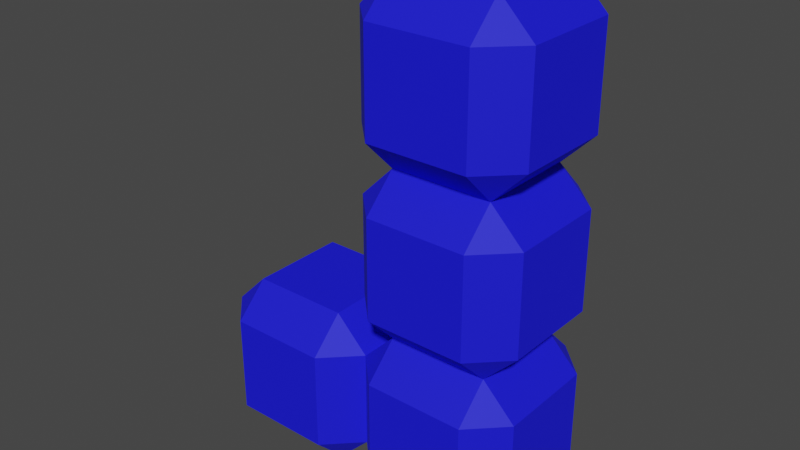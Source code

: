# Source: Model_J.blend  (saved by Blender 3.0.42; exported with 4.5.12 LTS)
import bpy
from mathutils import Matrix  # noqa: F401  (used for matrix-valued properties, if any)

bpy.ops.wm.read_factory_settings(use_empty=True)
scene = bpy.context.scene
scene.name = 'Scene'

# ---- materials (node trees are filled in below, after node groups)
mat_j_met = bpy.data.materials.new('J_met')
mat_j_met.alpha_threshold = 0.0
mat_j_met.use_transparent_shadow = False
mat_j_met.line_color = (0.0, 0.0, 0.0, 1.0)

# ---- material node trees
mat_j_met.use_nodes = True; mat_j_met.node_tree.nodes.clear()
_N = mat_j_met.node_tree.nodes; _L = mat_j_met.node_tree.links
n0 = _N.new('ShaderNodeOutputMaterial'); n0.name = 'Material Output'; n0.location = (300, 300)
n1 = _N.new('ShaderNodeBsdfPrincipled'); n1.name = 'Principled BSDF'; n1.location = (10, 300)
n1.distribution = 'GGX'
n1.subsurface_method = 'RANDOM_WALK_SKIN'
n1.inputs[0].default_value = (0.004777, 0.004777, 0.8714, 1.0)
n1.inputs[2].default_value = 0.7
n1.inputs[3].default_value = 1.45
n1.inputs[27].default_value = (0.0, 0.0, 0.0, 1.0)
n1.inputs[28].default_value = 1.0
_L.new(n1.outputs[0], n0.inputs[0])
n0.is_active_output = True

# ---- world
world_world = bpy.data.worlds.new('World'); scene.world = world_world
world_world.use_nodes = True; world_world.node_tree.nodes.clear()
_N = world_world.node_tree.nodes; _L = world_world.node_tree.links
n0 = _N.new('ShaderNodeOutputWorld'); n0.name = 'World Output'; n0.location = (300, 300)
n1 = _N.new('ShaderNodeBackground'); n1.name = 'Background'; n1.location = (10, 300)
n1.inputs[0].default_value = (0.05088, 0.05088, 0.05088, 1.0)
_L.new(n1.outputs[0], n0.inputs[0])
n0.is_active_output = True
world_world.color = (0.05088, 0.05088, 0.05088)
world_world.use_sun_shadow = False
world_world.sun_shadow_jitter_overblur = 0.0

# ---- meshes
me_j_body = bpy.data.meshes.new('J_body')
me_j_body.from_pydata([(0.6, 1.0, 0.6), (0.6, 0.6, 1.0), (1.0, 0.6, 0.6), (0.6, 0.6, -1.0), (0.6, 1.0, -0.6), (1.0, 0.6, -0.6), (1.0, -0.6, 0.6), (0.6, -0.6, 1.0), (0.6, -1.0, 0.6), (1.0, -0.6, -0.6), (0.6, -1.0, -0.6), (0.6, -0.6, -1.0), (-0.6, 1.0, 0.6), (-1.0, 0.6, 0.6), (-0.6, 0.6, 1.0), (-1.0, 0.6, -0.6), (-0.6, 1.0, -0.6), (-0.6, 0.6, -1.0), (-1.0, -0.6, 0.6), (-0.6, -1.0, 0.6), (-0.6, -0.6, 1.0), (-0.6, -0.6, -1.0), (-0.6, -1.0, -0.6), (-1.0, -0.6, -0.6)], [], [(17, 3, 11, 21), (23, 18, 13, 15), (10, 8, 19, 22), (1, 14, 20, 7), (5, 2, 6, 9), (0, 1, 2), (3, 4, 5), (6, 7, 8), (9, 10, 11), (12, 13, 14), (15, 16, 17), (18, 19, 20), (21, 22, 23), (17, 21, 23, 15), (3, 17, 16, 4), (2, 5, 4, 0), (22, 19, 18, 23), (8, 10, 9, 6), (12, 16, 15, 13), (7, 20, 19, 8), (1, 7, 6, 2), (21, 11, 10, 22), (20, 14, 13, 18), (14, 1, 0, 12), (11, 3, 5, 9), (16, 12, 0, 4)])
_uv = me_j_body.uv_layers.new(name='UVMap')
_uv.uv.foreach_set('vector', [0.175, 0.55, 0.325, 0.55, 0.325, 0.7, 0.175, 0.7, 0.425, 0.05, 0.575, 0.05, 0.575, 0.2, 0.425, 0.2, 0.425, 0.8, 0.575, 0.8, 0.575, 0.95, 0.425, 0.95, 0.675, 0.55, 0.825, 0.55, 0.825, 0.7, 0.675, 0.7, 0.425, 0.55, 0.575, 0.55, 0.575, 0.7, 0.425, 0.7, 0.575, 0.45, 0.625, 0.45, 0.575, 0.5, 0.325, 0.55, 0.325, 0.5, 0.375, 0.55, 0.575, 0.7, 0.625, 0.7, 0.575, 0.75, 0.425, 0.75, 0.375, 0.8, 0.375, 0.8, 0.575, 0.25, 0.575, 0.25, 0.625, 0.2, 0.425, 0.2, 0.425, 0.25, 0.375, 0.2, 0.575, 0.05, 0.575, 0.0, 0.625, 0.05, 0.175, 0.7, 0.175, 0.75, 0.125, 0.7, 0.175, 0.55, 0.175, 0.7, 0.125, 0.7, 0.125, 0.55, 0.325, 0.55, 0.175, 0.55, 0.175, 0.5, 0.325, 0.5, 0.575, 0.55, 0.425, 0.55, 0.425, 0.45, 0.575, 0.45, 0.425, 0.0, 0.575, 0.0, 0.575, 0.05, 0.425, 0.05, 0.575, 0.8, 0.425, 0.8, 0.425, 0.7, 0.575, 0.7, 0.575, 0.3, 0.425, 0.3, 0.425, 0.2, 0.575, 0.2, 0.625, 0.8, 0.625, 0.95, 0.575, 0.95, 0.575, 0.8, 0.675, 0.55, 0.675, 0.7, 0.575, 0.7, 0.575, 0.55, 0.175, 0.7, 0.325, 0.7, 0.325, 0.75, 0.175, 0.75, 0.625, 0.05, 0.625, 0.2, 0.575, 0.2, 0.575, 0.05, 0.625, 0.3, 0.625, 0.45, 0.575, 0.45, 0.575, 0.3, 0.325, 0.7, 0.325, 0.55, 0.425, 0.55, 0.425, 0.7, 0.425, 0.3, 0.575, 0.3, 0.575, 0.45, 0.425, 0.45])
me_j_body.materials.append(mat_j_met)
me_j_body.use_remesh_preserve_volume = False
me_j_body.use_remesh_preserve_attributes = False
me_j_body.use_mirror_vertex_groups = False
me_j_body.update()

# ---- objects
ob_j = bpy.data.objects.new('J', me_j_body)
ob_j_001 = bpy.data.objects.new('J.001', me_j_body)
ob_j_002 = bpy.data.objects.new('J.002', me_j_body)
ob_j_003 = bpy.data.objects.new('J.003', me_j_body)

# ---- transforms, parenting, visibility, modifiers, constraints
ob_j.location = (0.0, 0.0, 0.0)
ob_j.scale = (0.5, 0.5, 0.5)
ob_j.lock_rotations_4d = False
ob_j.empty_display_type = 'ARROWS'
ob_j.lineart.crease_threshold = 0.0
ob_j_001.location = (0.0, 0.0, -1.0)
ob_j_001.scale = (0.5, 0.5, 0.5)
ob_j_001.lock_rotations_4d = False
ob_j_001.empty_display_type = 'ARROWS'
ob_j_001.lineart.crease_threshold = 0.0
ob_j_002.location = (-1.0, 0.0, -1.0)
ob_j_002.scale = (0.5, 0.5, 0.5)
ob_j_002.lock_rotations_4d = False
ob_j_002.empty_display_type = 'ARROWS'
ob_j_002.lineart.crease_threshold = 0.0
ob_j_003.location = (0.0, 0.0, 1.0)
ob_j_003.scale = (0.5, 0.5, 0.5)
ob_j_003.lock_rotations_4d = False
ob_j_003.empty_display_type = 'ARROWS'
ob_j_003.lineart.crease_threshold = 0.0

# ---- collection membership
scene.collection.objects.link(ob_j)
scene.collection.objects.link(ob_j_001)
scene.collection.objects.link(ob_j_002)
scene.collection.objects.link(ob_j_003)

# ---- scene / render settings (as saved in the file)
scene.frame_start = 1; scene.frame_end = 250; scene.frame_set(1)
scene.render.engine = 'BLENDER_EEVEE_NEXT'
scene.cycles.sampling_pattern = 'TABULATED_SOBOL'
scene.cycles.use_light_tree = False
scene.view_settings.view_transform = 'Filmic'
bpy.context.view_layer.update()

# ---- added for rendering (the .blend has no active camera and no usable light): camera, sun
cam_auto = bpy.data.cameras.new('AutoCamera')
cam_auto.lens = 50.0
cam_auto.sensor_width = 36.0
cam_auto.clip_end = 1000.0
ob_auto_camera = bpy.data.objects.new('AutoCamera', cam_auto)
scene.collection.objects.link(ob_auto_camera)
ob_auto_camera.location = (2.96187, -4.15425, 2.7695)
ob_auto_camera.rotation_euler = (1.09748, -7.21219e-08, 0.694738)
scene.camera = ob_auto_camera
light_auto_sun = bpy.data.lights.new('AutoSun', 'SUN')
light_auto_sun.energy = 3.0
light_auto_sun.angle = 0.0523599
ob_auto_sun = bpy.data.objects.new('AutoSun', light_auto_sun)
scene.collection.objects.link(ob_auto_sun)
ob_auto_sun.rotation_euler = (0.872665, 0.174533, 0.523599)
bpy.context.view_layer.update()
